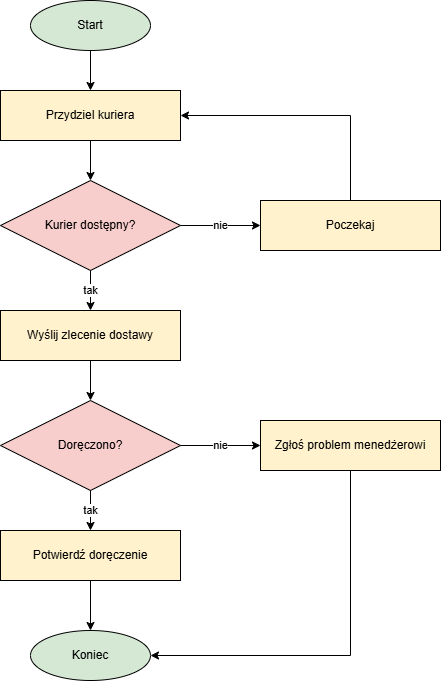

The diagram above was exported from draw.io. Its source (the exported page's mxGraphModel, read from the mxfile embedded in the PNG):
<mxGraphModel dx="953" dy="724" grid="1" gridSize="10" guides="1" tooltips="1" connect="1" arrows="1" fold="1" page="1" pageScale="1" pageWidth="800" pageHeight="780" math="0" shadow="0">
  <root>
    <mxCell id="0" />
    <mxCell id="1" parent="0" />
    <mxCell id="start" parent="1" style="ellipse;whiteSpace=wrap;html=1;fillColor=#d5e8d4;strokeColor=#000000;fontSize=12;" value="Start" vertex="1">
      <mxGeometry height="50" width="120" x="240" y="55" as="geometry" />
    </mxCell>
    <mxCell id="k1" parent="1" style="rounded=0;whiteSpace=wrap;html=1;fillColor=#fff2cc;strokeColor=#000000;fontSize=12;" value="Przydziel kuriera" vertex="1">
      <mxGeometry height="50" width="180" x="210" y="145" as="geometry" />
    </mxCell>
    <mxCell id="if1" parent="1" style="rhombus;whiteSpace=wrap;html=1;fillColor=#f8cecc;strokeColor=#000000;fontSize=12;" value="Kurier dostępny?" vertex="1">
      <mxGeometry height="90" width="180" x="210" y="235" as="geometry" />
    </mxCell>
    <mxCell id="k2" parent="1" style="rounded=0;whiteSpace=wrap;html=1;fillColor=#fff2cc;strokeColor=#000000;fontSize=12;" value="Wyślij zlecenie dostawy" vertex="1">
      <mxGeometry height="50" width="180" x="210" y="365" as="geometry" />
    </mxCell>
    <mxCell id="if2" parent="1" style="rhombus;whiteSpace=wrap;html=1;fillColor=#f8cecc;strokeColor=#000000;fontSize=12;" value="Doręczono?" vertex="1">
      <mxGeometry height="90" width="180" x="210" y="455" as="geometry" />
    </mxCell>
    <mxCell id="k3" parent="1" style="rounded=0;whiteSpace=wrap;html=1;fillColor=#fff2cc;strokeColor=#000000;fontSize=12;" value="Potwierdź doręczenie" vertex="1">
      <mxGeometry height="50" width="180" x="210" y="585" as="geometry" />
    </mxCell>
    <mxCell id="k4" parent="1" style="rounded=0;whiteSpace=wrap;html=1;fillColor=#fff2cc;strokeColor=#000000;fontSize=12;" value="Poczekaj" vertex="1">
      <mxGeometry height="50" width="180" x="470" y="255" as="geometry" />
    </mxCell>
    <mxCell id="k5" parent="1" style="rounded=0;whiteSpace=wrap;html=1;fillColor=#fff2cc;strokeColor=#000000;fontSize=12;" value="Zgłoś problem menedżerowi" vertex="1">
      <mxGeometry height="50" width="180" x="470" y="475" as="geometry" />
    </mxCell>
    <mxCell id="stop" parent="1" style="ellipse;whiteSpace=wrap;html=1;fillColor=#d5e8d4;strokeColor=#000000;fontSize=12;" value="Koniec" vertex="1">
      <mxGeometry height="50" width="120" x="240" y="685" as="geometry" />
    </mxCell>
    <mxCell id="a1" edge="1" parent="1" source="start" style="endArrow=classic;html=1;rounded=0;edgeStyle=orthogonalEdgeStyle;labelBackgroundColor=#ffffff;fontSize=11;strokeColor=#000000;" target="k1" value="">
      <mxGeometry relative="1" as="geometry" />
    </mxCell>
    <mxCell id="a2" edge="1" parent="1" source="k1" style="endArrow=classic;html=1;rounded=0;edgeStyle=orthogonalEdgeStyle;labelBackgroundColor=#ffffff;fontSize=11;strokeColor=#000000;" target="if1" value="">
      <mxGeometry relative="1" as="geometry" />
    </mxCell>
    <mxCell id="a3" edge="1" parent="1" source="if1" style="endArrow=classic;html=1;rounded=0;edgeStyle=orthogonalEdgeStyle;labelBackgroundColor=#ffffff;fontSize=11;strokeColor=#000000;exitX=0.5;exitY=1;exitDx=0;exitDy=0;entryX=0.5;entryY=0;entryDx=0;entryDy=0;" target="k2" value="tak">
      <mxGeometry relative="1" as="geometry" />
    </mxCell>
    <mxCell id="a4" edge="1" parent="1" source="if1" style="endArrow=classic;html=1;rounded=0;edgeStyle=orthogonalEdgeStyle;labelBackgroundColor=#ffffff;fontSize=11;strokeColor=#000000;exitX=1;exitY=0.5;exitDx=0;exitDy=0;entryX=0;entryY=0.5;entryDx=0;entryDy=0;" target="k4" value="nie">
      <mxGeometry relative="1" as="geometry" />
    </mxCell>
    <mxCell id="a5" edge="1" parent="1" source="k4" style="endArrow=classic;html=1;rounded=0;edgeStyle=orthogonalEdgeStyle;labelBackgroundColor=#ffffff;fontSize=11;strokeColor=#000000;exitX=0.5;exitY=0;exitDx=0;exitDy=0;entryX=1;entryY=0.5;entryDx=0;entryDy=0;" target="k1" value="">
      <mxGeometry relative="1" as="geometry" />
    </mxCell>
    <mxCell id="a6" edge="1" parent="1" source="k2" style="endArrow=classic;html=1;rounded=0;edgeStyle=orthogonalEdgeStyle;labelBackgroundColor=#ffffff;fontSize=11;strokeColor=#000000;" target="if2" value="">
      <mxGeometry relative="1" as="geometry" />
    </mxCell>
    <mxCell id="a7" edge="1" parent="1" source="if2" style="endArrow=classic;html=1;rounded=0;edgeStyle=orthogonalEdgeStyle;labelBackgroundColor=#ffffff;fontSize=11;strokeColor=#000000;exitX=0.5;exitY=1;exitDx=0;exitDy=0;entryX=0.5;entryY=0;entryDx=0;entryDy=0;" target="k3" value="tak">
      <mxGeometry relative="1" as="geometry" />
    </mxCell>
    <mxCell id="a8" edge="1" parent="1" source="if2" style="endArrow=classic;html=1;rounded=0;edgeStyle=orthogonalEdgeStyle;labelBackgroundColor=#ffffff;fontSize=11;strokeColor=#000000;exitX=1;exitY=0.5;exitDx=0;exitDy=0;entryX=0;entryY=0.5;entryDx=0;entryDy=0;" target="k5" value="nie">
      <mxGeometry relative="1" as="geometry" />
    </mxCell>
    <mxCell id="a9" edge="1" parent="1" source="k3" style="endArrow=classic;html=1;rounded=0;edgeStyle=orthogonalEdgeStyle;labelBackgroundColor=#ffffff;fontSize=11;strokeColor=#000000;" target="stop" value="">
      <mxGeometry relative="1" as="geometry" />
    </mxCell>
    <mxCell id="a10" edge="1" parent="1" source="k5" style="endArrow=classic;html=1;rounded=0;edgeStyle=orthogonalEdgeStyle;labelBackgroundColor=#ffffff;fontSize=11;strokeColor=#000000;exitX=0.5;exitY=1;exitDx=0;exitDy=0;entryX=1;entryY=0.5;entryDx=0;entryDy=0;" target="stop" value="">
      <mxGeometry relative="1" as="geometry" />
    </mxCell>
  </root>
</mxGraphModel>